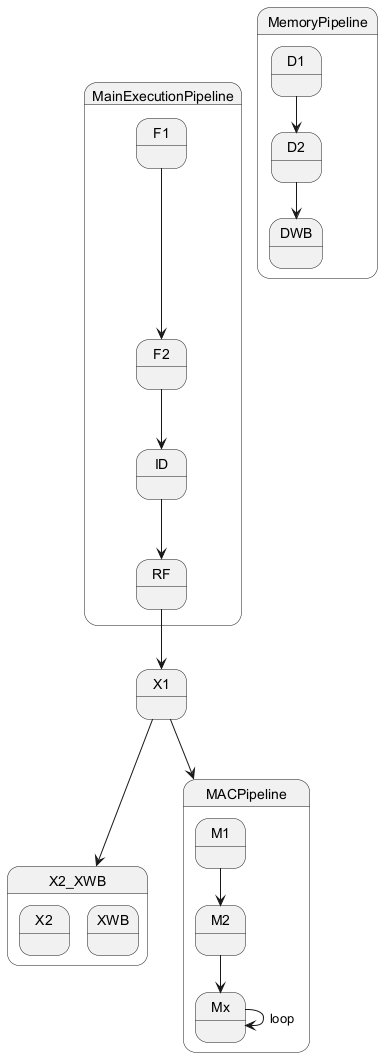

The diagram above was rendered by PlantUML. Its source (embedded in the PNG):
@startuml
state MainExecutionPipeline {
  state F1
  state F2
  state ID
  state RF
  F1 --> F2
  F2 --> ID
  ID --> RF
  RF --> X1
}
state X1
state X2_XWB {
  state X2
  state XWB
}
state MemoryPipeline {
  state D1
  state D2
  state DWB
  D1 --> D2
  D2 --> DWB
}
state MACPipeline {
  state M1
  state M2
  state Mx
  M1 --> M2
  M2 --> Mx
  Mx --> Mx : loop
}
X1 --> X2_XWB
X1 --> MACPipeline
@enduml